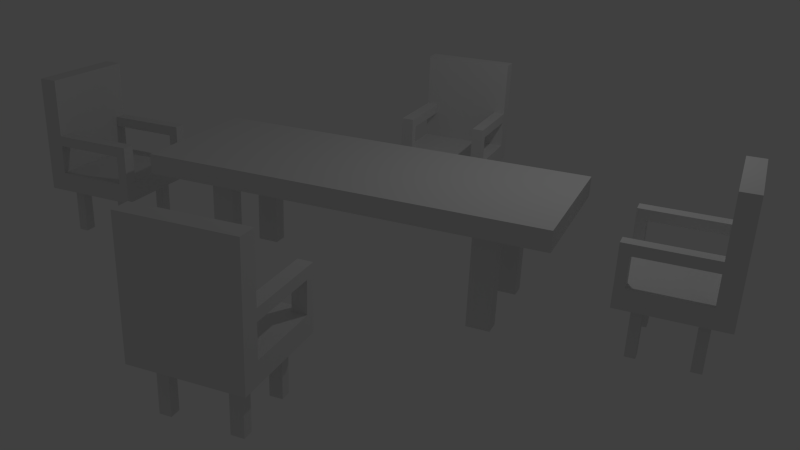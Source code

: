 # Source: third.blend  (saved by Blender 2.76.0; exported with 4.5.12 LTS)
import bpy
from mathutils import Matrix  # noqa: F401  (used for matrix-valued properties, if any)

bpy.ops.wm.read_factory_settings(use_empty=True)
scene = bpy.context.scene
scene.name = 'Scene'

# ---- collections
col_collection_1 = bpy.data.collections.new('Collection 1'); scene.collection.children.link(col_collection_1)

# ---- materials (node trees are filled in below, after node groups)
mat_material_003 = bpy.data.materials.new('Material.003')
mat_material_003.alpha_threshold = 0.0
mat_material_003.use_transparent_shadow = False
mat_material_003.roughness = 0.5
mat_material_002 = bpy.data.materials.new('Material.002')
mat_material_002.alpha_threshold = 0.0
mat_material_002.use_transparent_shadow = False
mat_material_002.roughness = 0.5
mat_wood = bpy.data.materials.new('Wood')
mat_wood.alpha_threshold = 0.0
mat_wood.use_transparent_shadow = False
mat_wood.roughness = 0.5
mat_material_001 = bpy.data.materials.new('Material.001')
mat_material_001.alpha_threshold = 0.0
mat_material_001.use_transparent_shadow = False
mat_material_001.roughness = 0.5
mat_material = bpy.data.materials.new('Material')
mat_material.alpha_threshold = 0.0
mat_material.use_transparent_shadow = False
mat_material.roughness = 0.5
mat_material.line_color = (0.0, 0.0, 0.0, 1.0)

# ---- material node trees

# ---- world
world_world = bpy.data.worlds.new('World'); scene.world = world_world
world_world.color = (0.05088, 0.05088, 0.05088)
world_world.use_sun_shadow = False
world_world.sun_shadow_jitter_overblur = 0.0
world_world.cycles.sampling_method = 'MANUAL'
world_world.cycles.sample_map_resolution = 256

# ---- cameras
cam_camera = bpy.data.cameras.new('Camera')
cam_camera.clip_end = 100.0
cam_camera.lens = 35.0
cam_camera.sensor_width = 32.0
cam_camera.sensor_height = 18.0
cam_camera.ortho_scale = 7.314
cam_camera.dof.focus_distance = 0.0
cam_camera.dof.aperture_fstop = 128.0

# ---- lights
light_lamp = bpy.data.lights.new('Lamp', 'POINT')
light_lamp.transmission_factor = 0.0
light_lamp.cutoff_distance = 30.0
light_lamp.energy = 100.0
light_lamp.shadow_buffer_clip_start = 1.001
light_lamp.shadow_soft_size = 0.1
light_lamp.shadow_maximum_resolution = 0.006
light_lamp.use_absolute_resolution = True
light_lamp.cycles.use_multiple_importance_sampling = False

# ---- meshes
me_cube_004 = bpy.data.meshes.new('Cube.004')
me_cube_004.from_pydata([(-1.0, -1.0, -1.0), (-1.0, -1.0, 1.0), (-1.0, 1.0, -1.0), (-1.0, 1.0, 1.0), (1.0, -1.0, -1.0), (1.0, -1.0, 1.0), (1.0, 1.0, -1.0), (1.0, 1.0, 1.0), (-0.7321, 1.0, 1.0), (-0.7321, 1.0, -1.0), (-0.7321, -1.0, 1.0), (-0.7321, -1.0, -1.0), (-0.4976, 1.0, 1.0), (-0.4976, -1.0, -1.0), (-0.4976, 1.0, -1.0), (-0.4976, -1.0, 1.0), (0.7504, 1.0, 1.0), (0.7504, -1.0, -1.0), (0.7504, 1.0, -1.0), (0.7504, -1.0, 1.0), (0.5365, 1.0, -1.0), (0.5365, -1.0, 1.0), (0.5365, 1.0, 1.0), (0.5365, -1.0, -1.0), (-1.0, 0.6429, 1.0), (-1.0, 0.6429, -1.0), (1.0, 0.6429, 1.0), (1.0, 0.6429, -1.0), (-0.7321, 0.6429, 1.0), (-0.7321, 0.6429, -1.0), (-0.4976, 0.6429, 1.0), (-0.4976, 0.6429, -1.0), (0.7504, 0.6429, 1.0), (0.7504, 0.6429, -1.0), (0.5365, 0.6429, -1.0), (0.5365, 0.6429, 1.0), (-1.0, -0.6786, -1.0), (1.0, -0.6786, 1.0), (-0.7321, -0.6786, 1.0), (-0.7321, -0.6786, -1.0), (-0.4976, -0.6786, 1.0), (-0.4976, -0.6786, -1.0), (0.7504, -0.6786, 1.0), (0.7504, -0.6786, -1.0), (0.5365, -0.6786, -1.0), (0.5365, -0.6786, 1.0), (-1.0, -0.6786, 1.0), (1.0, -0.6786, -1.0), (-1.0, -0.4821, 1.0), (1.0, -0.4821, -1.0), (-1.0, -0.4821, -1.0), (1.0, -0.4821, 1.0), (-0.7321, -0.4821, 1.0), (-0.7321, -0.4821, -1.0), (-0.4976, -0.4821, 1.0), (-0.4976, -0.4821, -1.0), (0.7504, -0.4821, 1.0), (0.7504, -0.4821, -1.0), (0.5365, -0.4821, -1.0), (0.5365, -0.4821, 1.0), (-1.0, 0.4433, 1.0), (1.0, 0.4433, -1.0), (-1.0, 0.4433, -1.0), (1.0, 0.4433, 1.0), (-0.7321, 0.4433, 1.0), (-0.7321, 0.4433, -1.0), (-0.4976, 0.4433, 1.0), (-0.4976, 0.4433, -1.0), (0.7504, 0.4433, 1.0), (0.7504, 0.4433, -1.0), (0.5365, 0.4433, -1.0), (0.5365, 0.4433, 1.0), (0.5365, 0.6429, -6.0), (0.7504, 0.6429, -6.0), (-0.7321, 0.6429, -6.0), (-0.4976, 0.6429, -6.0), (-0.7321, -0.4821, -6.0), (-0.7321, -0.6786, -6.0), (-0.4976, -0.4821, -6.0), (-0.4976, -0.6786, -6.0), (0.7504, -0.4821, -6.0), (0.7504, -0.6786, -6.0), (0.5365, -0.4821, -6.0), (0.5365, -0.6786, -6.0), (-0.7321, 0.4433, -6.0), (-0.4976, 0.4433, -6.0), (0.7504, 0.4433, -6.0), (0.5365, 0.4433, -6.0), (-1.0, 0.6429, 1.0), (-1.0, 1.0, 1.0), (0.7504, 1.0, 1.0), (1.0, 1.0, 1.0), (-0.7321, 1.0, 1.0), (-0.4976, 1.0, 1.0), (0.5365, 1.0, 1.0), (1.0, 0.6429, 1.0), (-0.7321, 0.6429, 1.0), (-0.4976, 0.6429, 1.0), (0.7504, 0.6429, 1.0), (0.5365, 0.6429, 1.0), (-1.0, 0.6429, 11.0), (-1.0, 1.0, 11.0), (0.7504, 1.0, 11.0), (1.0, 1.0, 11.0), (-0.7321, 1.0, 11.0), (-0.4976, 1.0, 11.0), (0.5365, 1.0, 11.0), (1.0, 0.6429, 11.0), (-0.7321, 0.6429, 11.0), (-0.4976, 0.6429, 11.0), (0.7504, 0.6429, 11.0), (0.5365, 0.6429, 11.0), (-0.7321, 0.6429, 5.071), (-0.4976, 0.6429, 5.071), (-1.0, 1.0, 5.071), (-1.0, 0.6429, 5.071), (0.5365, 1.0, 5.071), (0.7504, 1.0, 5.071), (0.7504, 0.6429, 5.071), (0.5365, 0.6429, 5.071), (1.0, 1.0, 5.071), (-0.4976, 1.0, 5.071), (1.0, 0.6429, 5.071), (-0.7321, 1.0, 5.071), (-0.7321, 0.6429, 4.0), (-1.0, 1.0, 4.0), (0.7504, 1.0, 4.0), (0.5365, 0.6429, 4.0), (1.0, 1.0, 4.0), (-0.7321, 1.0, 4.0), (-0.4976, 0.6429, 4.0), (-1.0, 0.6429, 4.0), (0.5365, 1.0, 4.0), (0.7504, 0.6429, 4.0), (-0.4976, 1.0, 4.0), (1.0, 0.6429, 4.0), (-1.0, -0.9971, 4.0), (-1.0, -0.9971, 5.071), (0.7504, -0.9971, 4.0), (0.7504, -0.9971, 5.071), (1.0, -0.9971, 4.0), (1.0, -0.9971, 5.071), (-0.7321, -0.9971, 5.071), (-0.7321, -0.9971, 4.0), (-0.7321, -0.7996, 4.0), (-1.0, -0.7996, 4.0), (-0.7321, -0.7996, 5.071), (-1.0, -0.7996, 5.071), (1.0, -0.8033, 4.0), (0.7504, -0.8033, 4.0), (1.0, -0.8033, 5.071), (0.7504, -0.8033, 5.071), (-0.7321, -0.9971, 4.0), (-1.0, -0.9971, 4.0), (1.0, -0.9971, 4.0), (0.7504, -0.9971, 4.0), (1.0, -0.8033, 4.0), (-0.7321, -0.7996, 4.0), (-1.0, -0.7996, 4.0), (0.7504, -0.8033, 4.0), (-0.7321, -0.9971, 1.0), (-1.0, -0.9971, 1.0), (1.0, -0.9971, 1.0), (0.7504, -0.9971, 1.0), (1.0, -0.8033, 1.0), (-0.7321, -0.7996, 1.0), (-1.0, -0.7996, 1.0), (0.7504, -0.8033, 1.0)], [], [(24, 3, 2, 25), (16, 7, 6, 18), (37, 5, 4, 47), (10, 1, 0, 11), (33, 18, 6, 27), (12, 8, 92, 93), (24, 28, 96, 88), (25, 2, 9, 29), (15, 10, 11, 13), (3, 8, 9, 2), (21, 15, 13, 23), (8, 3, 89, 92), (29, 9, 14, 31), (8, 12, 14, 9), (26, 7, 91, 95), (5, 19, 17, 4), (34, 20, 18, 33), (22, 16, 18, 20), (12, 22, 20, 14), (31, 14, 20, 34), (28, 30, 97, 96), (19, 21, 23, 17), (68, 32, 35, 71), (67, 31, 34, 70), (44, 58, 82, 83), (63, 26, 32, 68), (67, 65, 84, 85), (71, 35, 30, 66), (62, 25, 29, 65), (66, 30, 28, 64), (64, 28, 24, 60), (69, 33, 27, 61), (7, 26, 27, 6), (60, 24, 25, 62), (1, 46, 36, 0), (17, 43, 47, 4), (10, 38, 46, 1), (15, 40, 38, 10), (0, 36, 39, 11), (21, 45, 40, 15), (11, 39, 41, 13), (5, 37, 42, 19), (23, 44, 43, 17), (13, 41, 44, 23), (19, 42, 45, 21), (51, 37, 47, 49), (63, 51, 49, 61), (46, 48, 50, 36), (43, 57, 49, 47), (38, 52, 48, 46), (40, 54, 52, 38), (36, 50, 53, 39), (45, 59, 54, 40), (57, 43, 81, 80), (37, 51, 56, 42), (29, 31, 75, 74), (41, 55, 58, 44), (42, 56, 59, 45), (26, 63, 61, 27), (48, 60, 62, 50), (57, 69, 61, 49), (52, 64, 60, 48), (54, 66, 64, 52), (50, 62, 65, 53), (59, 71, 66, 54), (53, 65, 67, 55), (51, 63, 68, 56), (58, 70, 69, 57), (55, 67, 70, 58), (56, 68, 71, 59), (87, 72, 73, 86), (84, 74, 75, 85), (77, 76, 78, 79), (83, 82, 80, 81), (58, 57, 80, 82), (65, 29, 74, 84), (69, 70, 87, 86), (39, 53, 76, 77), (41, 39, 77, 79), (31, 67, 85, 75), (34, 33, 73, 72), (55, 41, 79, 78), (43, 44, 83, 81), (33, 69, 86, 73), (53, 55, 78, 76), (70, 34, 72, 87), (120, 117, 102, 103), (119, 118, 110, 111), (117, 116, 106, 102), (112, 113, 109, 108), (114, 115, 100, 101), (30, 35, 99, 97), (22, 12, 93, 94), (7, 16, 90, 91), (16, 22, 94, 90), (3, 24, 88, 89), (32, 26, 95, 98), (35, 32, 98, 99), (108, 104, 101, 100), (109, 105, 104, 108), (111, 106, 105, 109), (107, 103, 102, 110), (110, 102, 106, 111), (115, 112, 108, 100), (116, 121, 105, 106), (118, 122, 107, 110), (123, 114, 101, 104), (122, 120, 103, 107), (113, 119, 111, 109), (121, 123, 104, 105), (134, 129, 123, 121), (130, 127, 119, 113), (135, 128, 120, 122), (129, 125, 114, 123), (148, 150, 141, 140), (132, 134, 121, 116), (148, 140, 154, 156), (125, 131, 115, 114), (124, 130, 113, 112), (126, 132, 116, 117), (127, 133, 118, 119), (128, 126, 117, 120), (91, 90, 126, 128), (99, 98, 133, 127), (90, 94, 132, 126), (96, 97, 130, 124), (89, 88, 131, 125), (88, 96, 124, 131), (94, 93, 134, 132), (98, 95, 135, 133), (92, 89, 125, 129), (95, 91, 128, 135), (97, 99, 127, 130), (93, 92, 129, 134), (138, 140, 141, 139), (136, 143, 142, 137), (149, 148, 156, 159), (151, 149, 138, 139), (144, 146, 142, 143), (146, 147, 137, 142), (150, 151, 139, 141), (147, 145, 136, 137), (115, 131, 145, 147), (112, 115, 147, 146), (124, 112, 146, 144), (131, 124, 144, 145), (122, 118, 151, 150), (118, 133, 149, 151), (133, 135, 148, 149), (135, 122, 150, 148), (158, 157, 165, 166), (159, 156, 164, 167), (136, 145, 158, 153), (143, 136, 153, 152), (144, 143, 152, 157), (140, 138, 155, 154), (138, 149, 159, 155), (145, 144, 157, 158), (167, 164, 162, 163), (166, 165, 160, 161), (157, 152, 160, 165), (154, 155, 163, 162), (155, 159, 167, 163), (153, 158, 166, 161), (156, 154, 162, 164), (152, 153, 161, 160)])
me_cube_004.materials.append(mat_material_003)
me_cube_004.use_remesh_preserve_volume = False
me_cube_004.use_remesh_preserve_attributes = False
me_cube_004.use_mirror_vertex_groups = False
me_cube_004.update()
me_cube_003 = bpy.data.meshes.new('Cube.003')
me_cube_003.from_pydata([(-1.0, -1.0, -1.0), (-1.0, -1.0, 1.0), (-1.0, 1.0, -1.0), (-1.0, 1.0, 1.0), (1.0, -1.0, -1.0), (1.0, -1.0, 1.0), (1.0, 1.0, -1.0), (1.0, 1.0, 1.0), (-0.7321, 1.0, 1.0), (-0.7321, 1.0, -1.0), (-0.7321, -1.0, 1.0), (-0.7321, -1.0, -1.0), (-0.4976, 1.0, 1.0), (-0.4976, -1.0, -1.0), (-0.4976, 1.0, -1.0), (-0.4976, -1.0, 1.0), (0.7504, 1.0, 1.0), (0.7504, -1.0, -1.0), (0.7504, 1.0, -1.0), (0.7504, -1.0, 1.0), (0.5365, 1.0, -1.0), (0.5365, -1.0, 1.0), (0.5365, 1.0, 1.0), (0.5365, -1.0, -1.0), (-1.0, 0.6429, 1.0), (-1.0, 0.6429, -1.0), (1.0, 0.6429, 1.0), (1.0, 0.6429, -1.0), (-0.7321, 0.6429, 1.0), (-0.7321, 0.6429, -1.0), (-0.4976, 0.6429, 1.0), (-0.4976, 0.6429, -1.0), (0.7504, 0.6429, 1.0), (0.7504, 0.6429, -1.0), (0.5365, 0.6429, -1.0), (0.5365, 0.6429, 1.0), (-1.0, -0.6786, -1.0), (1.0, -0.6786, 1.0), (-0.7321, -0.6786, 1.0), (-0.7321, -0.6786, -1.0), (-0.4976, -0.6786, 1.0), (-0.4976, -0.6786, -1.0), (0.7504, -0.6786, 1.0), (0.7504, -0.6786, -1.0), (0.5365, -0.6786, -1.0), (0.5365, -0.6786, 1.0), (-1.0, -0.6786, 1.0), (1.0, -0.6786, -1.0), (-1.0, -0.4821, 1.0), (1.0, -0.4821, -1.0), (-1.0, -0.4821, -1.0), (1.0, -0.4821, 1.0), (-0.7321, -0.4821, 1.0), (-0.7321, -0.4821, -1.0), (-0.4976, -0.4821, 1.0), (-0.4976, -0.4821, -1.0), (0.7504, -0.4821, 1.0), (0.7504, -0.4821, -1.0), (0.5365, -0.4821, -1.0), (0.5365, -0.4821, 1.0), (-1.0, 0.4433, 1.0), (1.0, 0.4433, -1.0), (-1.0, 0.4433, -1.0), (1.0, 0.4433, 1.0), (-0.7321, 0.4433, 1.0), (-0.7321, 0.4433, -1.0), (-0.4976, 0.4433, 1.0), (-0.4976, 0.4433, -1.0), (0.7504, 0.4433, 1.0), (0.7504, 0.4433, -1.0), (0.5365, 0.4433, -1.0), (0.5365, 0.4433, 1.0), (0.5365, 0.6429, -6.0), (0.7504, 0.6429, -6.0), (-0.7321, 0.6429, -6.0), (-0.4976, 0.6429, -6.0), (-0.7321, -0.4821, -6.0), (-0.7321, -0.6786, -6.0), (-0.4976, -0.4821, -6.0), (-0.4976, -0.6786, -6.0), (0.7504, -0.4821, -6.0), (0.7504, -0.6786, -6.0), (0.5365, -0.4821, -6.0), (0.5365, -0.6786, -6.0), (-0.7321, 0.4433, -6.0), (-0.4976, 0.4433, -6.0), (0.7504, 0.4433, -6.0), (0.5365, 0.4433, -6.0), (-1.0, 0.6429, 1.0), (-1.0, 1.0, 1.0), (0.7504, 1.0, 1.0), (1.0, 1.0, 1.0), (-0.7321, 1.0, 1.0), (-0.4976, 1.0, 1.0), (0.5365, 1.0, 1.0), (1.0, 0.6429, 1.0), (-0.7321, 0.6429, 1.0), (-0.4976, 0.6429, 1.0), (0.7504, 0.6429, 1.0), (0.5365, 0.6429, 1.0), (-1.0, 0.6429, 11.0), (-1.0, 1.0, 11.0), (0.7504, 1.0, 11.0), (1.0, 1.0, 11.0), (-0.7321, 1.0, 11.0), (-0.4976, 1.0, 11.0), (0.5365, 1.0, 11.0), (1.0, 0.6429, 11.0), (-0.7321, 0.6429, 11.0), (-0.4976, 0.6429, 11.0), (0.7504, 0.6429, 11.0), (0.5365, 0.6429, 11.0), (-0.7321, 0.6429, 5.071), (-0.4976, 0.6429, 5.071), (-1.0, 1.0, 5.071), (-1.0, 0.6429, 5.071), (0.5365, 1.0, 5.071), (0.7504, 1.0, 5.071), (0.7504, 0.6429, 5.071), (0.5365, 0.6429, 5.071), (1.0, 1.0, 5.071), (-0.4976, 1.0, 5.071), (1.0, 0.6429, 5.071), (-0.7321, 1.0, 5.071), (-0.7321, 0.6429, 4.0), (-1.0, 1.0, 4.0), (0.7504, 1.0, 4.0), (0.5365, 0.6429, 4.0), (1.0, 1.0, 4.0), (-0.7321, 1.0, 4.0), (-0.4976, 0.6429, 4.0), (-1.0, 0.6429, 4.0), (0.5365, 1.0, 4.0), (0.7504, 0.6429, 4.0), (-0.4976, 1.0, 4.0), (1.0, 0.6429, 4.0), (-1.0, -0.9971, 4.0), (-1.0, -0.9971, 5.071), (0.7504, -0.9971, 4.0), (0.7504, -0.9971, 5.071), (1.0, -0.9971, 4.0), (1.0, -0.9971, 5.071), (-0.7321, -0.9971, 5.071), (-0.7321, -0.9971, 4.0), (-0.7321, -0.7996, 4.0), (-1.0, -0.7996, 4.0), (-0.7321, -0.7996, 5.071), (-1.0, -0.7996, 5.071), (1.0, -0.8033, 4.0), (0.7504, -0.8033, 4.0), (1.0, -0.8033, 5.071), (0.7504, -0.8033, 5.071), (-0.7321, -0.9971, 4.0), (-1.0, -0.9971, 4.0), (1.0, -0.9971, 4.0), (0.7504, -0.9971, 4.0), (1.0, -0.8033, 4.0), (-0.7321, -0.7996, 4.0), (-1.0, -0.7996, 4.0), (0.7504, -0.8033, 4.0), (-0.7321, -0.9971, 1.0), (-1.0, -0.9971, 1.0), (1.0, -0.9971, 1.0), (0.7504, -0.9971, 1.0), (1.0, -0.8033, 1.0), (-0.7321, -0.7996, 1.0), (-1.0, -0.7996, 1.0), (0.7504, -0.8033, 1.0)], [], [(24, 3, 2, 25), (16, 7, 6, 18), (37, 5, 4, 47), (10, 1, 0, 11), (33, 18, 6, 27), (12, 8, 92, 93), (24, 28, 96, 88), (25, 2, 9, 29), (15, 10, 11, 13), (3, 8, 9, 2), (21, 15, 13, 23), (8, 3, 89, 92), (29, 9, 14, 31), (8, 12, 14, 9), (26, 7, 91, 95), (5, 19, 17, 4), (34, 20, 18, 33), (22, 16, 18, 20), (12, 22, 20, 14), (31, 14, 20, 34), (28, 30, 97, 96), (19, 21, 23, 17), (68, 32, 35, 71), (67, 31, 34, 70), (44, 58, 82, 83), (63, 26, 32, 68), (67, 65, 84, 85), (71, 35, 30, 66), (62, 25, 29, 65), (66, 30, 28, 64), (64, 28, 24, 60), (69, 33, 27, 61), (7, 26, 27, 6), (60, 24, 25, 62), (1, 46, 36, 0), (17, 43, 47, 4), (10, 38, 46, 1), (15, 40, 38, 10), (0, 36, 39, 11), (21, 45, 40, 15), (11, 39, 41, 13), (5, 37, 42, 19), (23, 44, 43, 17), (13, 41, 44, 23), (19, 42, 45, 21), (51, 37, 47, 49), (63, 51, 49, 61), (46, 48, 50, 36), (43, 57, 49, 47), (38, 52, 48, 46), (40, 54, 52, 38), (36, 50, 53, 39), (45, 59, 54, 40), (57, 43, 81, 80), (37, 51, 56, 42), (29, 31, 75, 74), (41, 55, 58, 44), (42, 56, 59, 45), (26, 63, 61, 27), (48, 60, 62, 50), (57, 69, 61, 49), (52, 64, 60, 48), (54, 66, 64, 52), (50, 62, 65, 53), (59, 71, 66, 54), (53, 65, 67, 55), (51, 63, 68, 56), (58, 70, 69, 57), (55, 67, 70, 58), (56, 68, 71, 59), (87, 72, 73, 86), (84, 74, 75, 85), (77, 76, 78, 79), (83, 82, 80, 81), (58, 57, 80, 82), (65, 29, 74, 84), (69, 70, 87, 86), (39, 53, 76, 77), (41, 39, 77, 79), (31, 67, 85, 75), (34, 33, 73, 72), (55, 41, 79, 78), (43, 44, 83, 81), (33, 69, 86, 73), (53, 55, 78, 76), (70, 34, 72, 87), (120, 117, 102, 103), (119, 118, 110, 111), (117, 116, 106, 102), (112, 113, 109, 108), (114, 115, 100, 101), (30, 35, 99, 97), (22, 12, 93, 94), (7, 16, 90, 91), (16, 22, 94, 90), (3, 24, 88, 89), (32, 26, 95, 98), (35, 32, 98, 99), (108, 104, 101, 100), (109, 105, 104, 108), (111, 106, 105, 109), (107, 103, 102, 110), (110, 102, 106, 111), (115, 112, 108, 100), (116, 121, 105, 106), (118, 122, 107, 110), (123, 114, 101, 104), (122, 120, 103, 107), (113, 119, 111, 109), (121, 123, 104, 105), (134, 129, 123, 121), (130, 127, 119, 113), (135, 128, 120, 122), (129, 125, 114, 123), (148, 150, 141, 140), (132, 134, 121, 116), (148, 140, 154, 156), (125, 131, 115, 114), (124, 130, 113, 112), (126, 132, 116, 117), (127, 133, 118, 119), (128, 126, 117, 120), (91, 90, 126, 128), (99, 98, 133, 127), (90, 94, 132, 126), (96, 97, 130, 124), (89, 88, 131, 125), (88, 96, 124, 131), (94, 93, 134, 132), (98, 95, 135, 133), (92, 89, 125, 129), (95, 91, 128, 135), (97, 99, 127, 130), (93, 92, 129, 134), (138, 140, 141, 139), (136, 143, 142, 137), (149, 148, 156, 159), (151, 149, 138, 139), (144, 146, 142, 143), (146, 147, 137, 142), (150, 151, 139, 141), (147, 145, 136, 137), (115, 131, 145, 147), (112, 115, 147, 146), (124, 112, 146, 144), (131, 124, 144, 145), (122, 118, 151, 150), (118, 133, 149, 151), (133, 135, 148, 149), (135, 122, 150, 148), (158, 157, 165, 166), (159, 156, 164, 167), (136, 145, 158, 153), (143, 136, 153, 152), (144, 143, 152, 157), (140, 138, 155, 154), (138, 149, 159, 155), (145, 144, 157, 158), (167, 164, 162, 163), (166, 165, 160, 161), (157, 152, 160, 165), (154, 155, 163, 162), (155, 159, 167, 163), (153, 158, 166, 161), (156, 154, 162, 164), (152, 153, 161, 160)])
me_cube_003.materials.append(mat_material_002)
me_cube_003.use_remesh_preserve_volume = False
me_cube_003.use_remesh_preserve_attributes = False
me_cube_003.use_mirror_vertex_groups = False
me_cube_003.update()
me_cube_002 = bpy.data.meshes.new('Cube.002')
me_cube_002.from_pydata([(-1.0, -1.0, -1.0), (-1.0, -1.0, 1.0), (-1.0, 1.0, -1.0), (-1.0, 1.0, 1.0), (1.0, -1.0, -1.0), (1.0, -1.0, 1.0), (1.0, 1.0, -1.0), (1.0, 1.0, 1.0), (-0.7321, 1.0, 1.0), (-0.7321, 1.0, -1.0), (-0.7321, -1.0, 1.0), (-0.7321, -1.0, -1.0), (-0.4976, 1.0, 1.0), (-0.4976, -1.0, -1.0), (-0.4976, 1.0, -1.0), (-0.4976, -1.0, 1.0), (0.7504, 1.0, 1.0), (0.7504, -1.0, -1.0), (0.7504, 1.0, -1.0), (0.7504, -1.0, 1.0), (0.5365, 1.0, -1.0), (0.5365, -1.0, 1.0), (0.5365, 1.0, 1.0), (0.5365, -1.0, -1.0), (-1.0, 0.6429, 1.0), (-1.0, 0.6429, -1.0), (1.0, 0.6429, 1.0), (1.0, 0.6429, -1.0), (-0.7321, 0.6429, 1.0), (-0.7321, 0.6429, -1.0), (-0.4976, 0.6429, 1.0), (-0.4976, 0.6429, -1.0), (0.7504, 0.6429, 1.0), (0.7504, 0.6429, -1.0), (0.5365, 0.6429, -1.0), (0.5365, 0.6429, 1.0), (-1.0, -0.6786, -1.0), (1.0, -0.6786, 1.0), (-0.7321, -0.6786, 1.0), (-0.7321, -0.6786, -1.0), (-0.4976, -0.6786, 1.0), (-0.4976, -0.6786, -1.0), (0.7504, -0.6786, 1.0), (0.7504, -0.6786, -1.0), (0.5365, -0.6786, -1.0), (0.5365, -0.6786, 1.0), (-1.0, -0.6786, 1.0), (1.0, -0.6786, -1.0), (-1.0, -0.4821, 1.0), (1.0, -0.4821, -1.0), (-1.0, -0.4821, -1.0), (1.0, -0.4821, 1.0), (-0.7321, -0.4821, 1.0), (-0.7321, -0.4821, -1.0), (-0.4976, -0.4821, 1.0), (-0.4976, -0.4821, -1.0), (0.7504, -0.4821, 1.0), (0.7504, -0.4821, -1.0), (0.5365, -0.4821, -1.0), (0.5365, -0.4821, 1.0), (-1.0, 0.4433, 1.0), (1.0, 0.4433, -1.0), (-1.0, 0.4433, -1.0), (1.0, 0.4433, 1.0), (-0.7321, 0.4433, 1.0), (-0.7321, 0.4433, -1.0), (-0.4976, 0.4433, 1.0), (-0.4976, 0.4433, -1.0), (0.7504, 0.4433, 1.0), (0.7504, 0.4433, -1.0), (0.5365, 0.4433, -1.0), (0.5365, 0.4433, 1.0), (0.5365, 0.6429, -6.0), (0.7504, 0.6429, -6.0), (-0.7321, 0.6429, -6.0), (-0.4976, 0.6429, -6.0), (-0.7321, -0.4821, -6.0), (-0.7321, -0.6786, -6.0), (-0.4976, -0.4821, -6.0), (-0.4976, -0.6786, -6.0), (0.7504, -0.4821, -6.0), (0.7504, -0.6786, -6.0), (0.5365, -0.4821, -6.0), (0.5365, -0.6786, -6.0), (-0.7321, 0.4433, -6.0), (-0.4976, 0.4433, -6.0), (0.7504, 0.4433, -6.0), (0.5365, 0.4433, -6.0), (-1.0, 0.6429, 1.0), (-1.0, 1.0, 1.0), (0.7504, 1.0, 1.0), (1.0, 1.0, 1.0), (-0.7321, 1.0, 1.0), (-0.4976, 1.0, 1.0), (0.5365, 1.0, 1.0), (1.0, 0.6429, 1.0), (-0.7321, 0.6429, 1.0), (-0.4976, 0.6429, 1.0), (0.7504, 0.6429, 1.0), (0.5365, 0.6429, 1.0), (-1.0, 0.6429, 11.0), (-1.0, 1.0, 11.0), (0.7504, 1.0, 11.0), (1.0, 1.0, 11.0), (-0.7321, 1.0, 11.0), (-0.4976, 1.0, 11.0), (0.5365, 1.0, 11.0), (1.0, 0.6429, 11.0), (-0.7321, 0.6429, 11.0), (-0.4976, 0.6429, 11.0), (0.7504, 0.6429, 11.0), (0.5365, 0.6429, 11.0), (-0.7321, 0.6429, 5.071), (-0.4976, 0.6429, 5.071), (-1.0, 1.0, 5.071), (-1.0, 0.6429, 5.071), (0.5365, 1.0, 5.071), (0.7504, 1.0, 5.071), (0.7504, 0.6429, 5.071), (0.5365, 0.6429, 5.071), (1.0, 1.0, 5.071), (-0.4976, 1.0, 5.071), (1.0, 0.6429, 5.071), (-0.7321, 1.0, 5.071), (-0.7321, 0.6429, 4.0), (-1.0, 1.0, 4.0), (0.7504, 1.0, 4.0), (0.5365, 0.6429, 4.0), (1.0, 1.0, 4.0), (-0.7321, 1.0, 4.0), (-0.4976, 0.6429, 4.0), (-1.0, 0.6429, 4.0), (0.5365, 1.0, 4.0), (0.7504, 0.6429, 4.0), (-0.4976, 1.0, 4.0), (1.0, 0.6429, 4.0), (-1.0, -0.9971, 4.0), (-1.0, -0.9971, 5.071), (0.7504, -0.9971, 4.0), (0.7504, -0.9971, 5.071), (1.0, -0.9971, 4.0), (1.0, -0.9971, 5.071), (-0.7321, -0.9971, 5.071), (-0.7321, -0.9971, 4.0), (-0.7321, -0.7996, 4.0), (-1.0, -0.7996, 4.0), (-0.7321, -0.7996, 5.071), (-1.0, -0.7996, 5.071), (1.0, -0.8033, 4.0), (0.7504, -0.8033, 4.0), (1.0, -0.8033, 5.071), (0.7504, -0.8033, 5.071), (-0.7321, -0.9971, 4.0), (-1.0, -0.9971, 4.0), (1.0, -0.9971, 4.0), (0.7504, -0.9971, 4.0), (1.0, -0.8033, 4.0), (-0.7321, -0.7996, 4.0), (-1.0, -0.7996, 4.0), (0.7504, -0.8033, 4.0), (-0.7321, -0.9971, 1.0), (-1.0, -0.9971, 1.0), (1.0, -0.9971, 1.0), (0.7504, -0.9971, 1.0), (1.0, -0.8033, 1.0), (-0.7321, -0.7996, 1.0), (-1.0, -0.7996, 1.0), (0.7504, -0.8033, 1.0)], [], [(24, 3, 2, 25), (16, 7, 6, 18), (37, 5, 4, 47), (10, 1, 0, 11), (33, 18, 6, 27), (12, 8, 92, 93), (24, 28, 96, 88), (25, 2, 9, 29), (15, 10, 11, 13), (3, 8, 9, 2), (21, 15, 13, 23), (8, 3, 89, 92), (29, 9, 14, 31), (8, 12, 14, 9), (26, 7, 91, 95), (5, 19, 17, 4), (34, 20, 18, 33), (22, 16, 18, 20), (12, 22, 20, 14), (31, 14, 20, 34), (28, 30, 97, 96), (19, 21, 23, 17), (68, 32, 35, 71), (67, 31, 34, 70), (44, 58, 82, 83), (63, 26, 32, 68), (67, 65, 84, 85), (71, 35, 30, 66), (62, 25, 29, 65), (66, 30, 28, 64), (64, 28, 24, 60), (69, 33, 27, 61), (7, 26, 27, 6), (60, 24, 25, 62), (1, 46, 36, 0), (17, 43, 47, 4), (10, 38, 46, 1), (15, 40, 38, 10), (0, 36, 39, 11), (21, 45, 40, 15), (11, 39, 41, 13), (5, 37, 42, 19), (23, 44, 43, 17), (13, 41, 44, 23), (19, 42, 45, 21), (51, 37, 47, 49), (63, 51, 49, 61), (46, 48, 50, 36), (43, 57, 49, 47), (38, 52, 48, 46), (40, 54, 52, 38), (36, 50, 53, 39), (45, 59, 54, 40), (57, 43, 81, 80), (37, 51, 56, 42), (29, 31, 75, 74), (41, 55, 58, 44), (42, 56, 59, 45), (26, 63, 61, 27), (48, 60, 62, 50), (57, 69, 61, 49), (52, 64, 60, 48), (54, 66, 64, 52), (50, 62, 65, 53), (59, 71, 66, 54), (53, 65, 67, 55), (51, 63, 68, 56), (58, 70, 69, 57), (55, 67, 70, 58), (56, 68, 71, 59), (87, 72, 73, 86), (84, 74, 75, 85), (77, 76, 78, 79), (83, 82, 80, 81), (58, 57, 80, 82), (65, 29, 74, 84), (69, 70, 87, 86), (39, 53, 76, 77), (41, 39, 77, 79), (31, 67, 85, 75), (34, 33, 73, 72), (55, 41, 79, 78), (43, 44, 83, 81), (33, 69, 86, 73), (53, 55, 78, 76), (70, 34, 72, 87), (120, 117, 102, 103), (119, 118, 110, 111), (117, 116, 106, 102), (112, 113, 109, 108), (114, 115, 100, 101), (30, 35, 99, 97), (22, 12, 93, 94), (7, 16, 90, 91), (16, 22, 94, 90), (3, 24, 88, 89), (32, 26, 95, 98), (35, 32, 98, 99), (108, 104, 101, 100), (109, 105, 104, 108), (111, 106, 105, 109), (107, 103, 102, 110), (110, 102, 106, 111), (115, 112, 108, 100), (116, 121, 105, 106), (118, 122, 107, 110), (123, 114, 101, 104), (122, 120, 103, 107), (113, 119, 111, 109), (121, 123, 104, 105), (134, 129, 123, 121), (130, 127, 119, 113), (135, 128, 120, 122), (129, 125, 114, 123), (148, 150, 141, 140), (132, 134, 121, 116), (148, 140, 154, 156), (125, 131, 115, 114), (124, 130, 113, 112), (126, 132, 116, 117), (127, 133, 118, 119), (128, 126, 117, 120), (91, 90, 126, 128), (99, 98, 133, 127), (90, 94, 132, 126), (96, 97, 130, 124), (89, 88, 131, 125), (88, 96, 124, 131), (94, 93, 134, 132), (98, 95, 135, 133), (92, 89, 125, 129), (95, 91, 128, 135), (97, 99, 127, 130), (93, 92, 129, 134), (138, 140, 141, 139), (136, 143, 142, 137), (149, 148, 156, 159), (151, 149, 138, 139), (144, 146, 142, 143), (146, 147, 137, 142), (150, 151, 139, 141), (147, 145, 136, 137), (115, 131, 145, 147), (112, 115, 147, 146), (124, 112, 146, 144), (131, 124, 144, 145), (122, 118, 151, 150), (118, 133, 149, 151), (133, 135, 148, 149), (135, 122, 150, 148), (158, 157, 165, 166), (159, 156, 164, 167), (136, 145, 158, 153), (143, 136, 153, 152), (144, 143, 152, 157), (140, 138, 155, 154), (138, 149, 159, 155), (145, 144, 157, 158), (167, 164, 162, 163), (166, 165, 160, 161), (157, 152, 160, 165), (154, 155, 163, 162), (155, 159, 167, 163), (153, 158, 166, 161), (156, 154, 162, 164), (152, 153, 161, 160)])
me_cube_002.materials.append(mat_wood)
me_cube_002.use_remesh_preserve_volume = False
me_cube_002.use_remesh_preserve_attributes = False
me_cube_002.use_mirror_vertex_groups = False
me_cube_002.update()
me_cube_001 = bpy.data.meshes.new('Cube.001')
me_cube_001.from_pydata([(-1.0, -1.0, -1.0), (-1.0, -1.0, 1.0), (-1.0, 1.0, -1.0), (-1.0, 1.0, 1.0), (1.0, -1.0, -1.0), (1.0, -1.0, 1.0), (1.0, 1.0, -1.0), (1.0, 1.0, 1.0), (-0.7321, 1.0, 1.0), (-0.7321, 1.0, -1.0), (-0.7321, -1.0, 1.0), (-0.7321, -1.0, -1.0), (-0.4976, 1.0, 1.0), (-0.4976, -1.0, -1.0), (-0.4976, 1.0, -1.0), (-0.4976, -1.0, 1.0), (0.7504, 1.0, 1.0), (0.7504, -1.0, -1.0), (0.7504, 1.0, -1.0), (0.7504, -1.0, 1.0), (0.5365, 1.0, -1.0), (0.5365, -1.0, 1.0), (0.5365, 1.0, 1.0), (0.5365, -1.0, -1.0), (-1.0, 0.6429, 1.0), (-1.0, 0.6429, -1.0), (1.0, 0.6429, 1.0), (1.0, 0.6429, -1.0), (-0.7321, 0.6429, 1.0), (-0.7321, 0.6429, -1.0), (-0.4976, 0.6429, 1.0), (-0.4976, 0.6429, -1.0), (0.7504, 0.6429, 1.0), (0.7504, 0.6429, -1.0), (0.5365, 0.6429, -1.0), (0.5365, 0.6429, 1.0), (-1.0, -0.6786, -1.0), (1.0, -0.6786, 1.0), (-0.7321, -0.6786, 1.0), (-0.7321, -0.6786, -1.0), (-0.4976, -0.6786, 1.0), (-0.4976, -0.6786, -1.0), (0.7504, -0.6786, 1.0), (0.7504, -0.6786, -1.0), (0.5365, -0.6786, -1.0), (0.5365, -0.6786, 1.0), (-1.0, -0.6786, 1.0), (1.0, -0.6786, -1.0), (-1.0, -0.4821, 1.0), (1.0, -0.4821, -1.0), (-1.0, -0.4821, -1.0), (1.0, -0.4821, 1.0), (-0.7321, -0.4821, 1.0), (-0.7321, -0.4821, -1.0), (-0.4976, -0.4821, 1.0), (-0.4976, -0.4821, -1.0), (0.7504, -0.4821, 1.0), (0.7504, -0.4821, -1.0), (0.5365, -0.4821, -1.0), (0.5365, -0.4821, 1.0), (-1.0, 0.4433, 1.0), (1.0, 0.4433, -1.0), (-1.0, 0.4433, -1.0), (1.0, 0.4433, 1.0), (-0.7321, 0.4433, 1.0), (-0.7321, 0.4433, -1.0), (-0.4976, 0.4433, 1.0), (-0.4976, 0.4433, -1.0), (0.7504, 0.4433, 1.0), (0.7504, 0.4433, -1.0), (0.5365, 0.4433, -1.0), (0.5365, 0.4433, 1.0), (0.5365, 0.6429, -6.0), (0.7504, 0.6429, -6.0), (-0.7321, 0.6429, -6.0), (-0.4976, 0.6429, -6.0), (-0.7321, -0.4821, -6.0), (-0.7321, -0.6786, -6.0), (-0.4976, -0.4821, -6.0), (-0.4976, -0.6786, -6.0), (0.7504, -0.4821, -6.0), (0.7504, -0.6786, -6.0), (0.5365, -0.4821, -6.0), (0.5365, -0.6786, -6.0), (-0.7321, 0.4433, -6.0), (-0.4976, 0.4433, -6.0), (0.7504, 0.4433, -6.0), (0.5365, 0.4433, -6.0), (-1.0, 0.6429, 1.0), (-1.0, 1.0, 1.0), (0.7504, 1.0, 1.0), (1.0, 1.0, 1.0), (-0.7321, 1.0, 1.0), (-0.4976, 1.0, 1.0), (0.5365, 1.0, 1.0), (1.0, 0.6429, 1.0), (-0.7321, 0.6429, 1.0), (-0.4976, 0.6429, 1.0), (0.7504, 0.6429, 1.0), (0.5365, 0.6429, 1.0), (-1.0, 0.6429, 11.0), (-1.0, 1.0, 11.0), (0.7504, 1.0, 11.0), (1.0, 1.0, 11.0), (-0.7321, 1.0, 11.0), (-0.4976, 1.0, 11.0), (0.5365, 1.0, 11.0), (1.0, 0.6429, 11.0), (-0.7321, 0.6429, 11.0), (-0.4976, 0.6429, 11.0), (0.7504, 0.6429, 11.0), (0.5365, 0.6429, 11.0), (-0.7321, 0.6429, 5.071), (-0.4976, 0.6429, 5.071), (-1.0, 1.0, 5.071), (-1.0, 0.6429, 5.071), (0.5365, 1.0, 5.071), (0.7504, 1.0, 5.071), (0.7504, 0.6429, 5.071), (0.5365, 0.6429, 5.071), (1.0, 1.0, 5.071), (-0.4976, 1.0, 5.071), (1.0, 0.6429, 5.071), (-0.7321, 1.0, 5.071), (-0.7321, 0.6429, 4.0), (-1.0, 1.0, 4.0), (0.7504, 1.0, 4.0), (0.5365, 0.6429, 4.0), (1.0, 1.0, 4.0), (-0.7321, 1.0, 4.0), (-0.4976, 0.6429, 4.0), (-1.0, 0.6429, 4.0), (0.5365, 1.0, 4.0), (0.7504, 0.6429, 4.0), (-0.4976, 1.0, 4.0), (1.0, 0.6429, 4.0), (-1.0, -0.9971, 4.0), (-1.0, -0.9971, 5.071), (0.7504, -0.9971, 4.0), (0.7504, -0.9971, 5.071), (1.0, -0.9971, 4.0), (1.0, -0.9971, 5.071), (-0.7321, -0.9971, 5.071), (-0.7321, -0.9971, 4.0), (-0.7321, -0.7996, 4.0), (-1.0, -0.7996, 4.0), (-0.7321, -0.7996, 5.071), (-1.0, -0.7996, 5.071), (1.0, -0.8033, 4.0), (0.7504, -0.8033, 4.0), (1.0, -0.8033, 5.071), (0.7504, -0.8033, 5.071), (-0.7321, -0.9971, 4.0), (-1.0, -0.9971, 4.0), (1.0, -0.9971, 4.0), (0.7504, -0.9971, 4.0), (1.0, -0.8033, 4.0), (-0.7321, -0.7996, 4.0), (-1.0, -0.7996, 4.0), (0.7504, -0.8033, 4.0), (-0.7321, -0.9971, 1.0), (-1.0, -0.9971, 1.0), (1.0, -0.9971, 1.0), (0.7504, -0.9971, 1.0), (1.0, -0.8033, 1.0), (-0.7321, -0.7996, 1.0), (-1.0, -0.7996, 1.0), (0.7504, -0.8033, 1.0)], [], [(24, 3, 2, 25), (16, 7, 6, 18), (37, 5, 4, 47), (10, 1, 0, 11), (33, 18, 6, 27), (12, 8, 92, 93), (24, 28, 96, 88), (25, 2, 9, 29), (15, 10, 11, 13), (3, 8, 9, 2), (21, 15, 13, 23), (8, 3, 89, 92), (29, 9, 14, 31), (8, 12, 14, 9), (26, 7, 91, 95), (5, 19, 17, 4), (34, 20, 18, 33), (22, 16, 18, 20), (12, 22, 20, 14), (31, 14, 20, 34), (28, 30, 97, 96), (19, 21, 23, 17), (68, 32, 35, 71), (67, 31, 34, 70), (44, 58, 82, 83), (63, 26, 32, 68), (67, 65, 84, 85), (71, 35, 30, 66), (62, 25, 29, 65), (66, 30, 28, 64), (64, 28, 24, 60), (69, 33, 27, 61), (7, 26, 27, 6), (60, 24, 25, 62), (1, 46, 36, 0), (17, 43, 47, 4), (10, 38, 46, 1), (15, 40, 38, 10), (0, 36, 39, 11), (21, 45, 40, 15), (11, 39, 41, 13), (5, 37, 42, 19), (23, 44, 43, 17), (13, 41, 44, 23), (19, 42, 45, 21), (51, 37, 47, 49), (63, 51, 49, 61), (46, 48, 50, 36), (43, 57, 49, 47), (38, 52, 48, 46), (40, 54, 52, 38), (36, 50, 53, 39), (45, 59, 54, 40), (57, 43, 81, 80), (37, 51, 56, 42), (29, 31, 75, 74), (41, 55, 58, 44), (42, 56, 59, 45), (26, 63, 61, 27), (48, 60, 62, 50), (57, 69, 61, 49), (52, 64, 60, 48), (54, 66, 64, 52), (50, 62, 65, 53), (59, 71, 66, 54), (53, 65, 67, 55), (51, 63, 68, 56), (58, 70, 69, 57), (55, 67, 70, 58), (56, 68, 71, 59), (87, 72, 73, 86), (84, 74, 75, 85), (77, 76, 78, 79), (83, 82, 80, 81), (58, 57, 80, 82), (65, 29, 74, 84), (69, 70, 87, 86), (39, 53, 76, 77), (41, 39, 77, 79), (31, 67, 85, 75), (34, 33, 73, 72), (55, 41, 79, 78), (43, 44, 83, 81), (33, 69, 86, 73), (53, 55, 78, 76), (70, 34, 72, 87), (120, 117, 102, 103), (119, 118, 110, 111), (117, 116, 106, 102), (112, 113, 109, 108), (114, 115, 100, 101), (30, 35, 99, 97), (22, 12, 93, 94), (7, 16, 90, 91), (16, 22, 94, 90), (3, 24, 88, 89), (32, 26, 95, 98), (35, 32, 98, 99), (108, 104, 101, 100), (109, 105, 104, 108), (111, 106, 105, 109), (107, 103, 102, 110), (110, 102, 106, 111), (115, 112, 108, 100), (116, 121, 105, 106), (118, 122, 107, 110), (123, 114, 101, 104), (122, 120, 103, 107), (113, 119, 111, 109), (121, 123, 104, 105), (134, 129, 123, 121), (130, 127, 119, 113), (135, 128, 120, 122), (129, 125, 114, 123), (148, 150, 141, 140), (132, 134, 121, 116), (148, 140, 154, 156), (125, 131, 115, 114), (124, 130, 113, 112), (126, 132, 116, 117), (127, 133, 118, 119), (128, 126, 117, 120), (91, 90, 126, 128), (99, 98, 133, 127), (90, 94, 132, 126), (96, 97, 130, 124), (89, 88, 131, 125), (88, 96, 124, 131), (94, 93, 134, 132), (98, 95, 135, 133), (92, 89, 125, 129), (95, 91, 128, 135), (97, 99, 127, 130), (93, 92, 129, 134), (138, 140, 141, 139), (136, 143, 142, 137), (149, 148, 156, 159), (151, 149, 138, 139), (144, 146, 142, 143), (146, 147, 137, 142), (150, 151, 139, 141), (147, 145, 136, 137), (115, 131, 145, 147), (112, 115, 147, 146), (124, 112, 146, 144), (131, 124, 144, 145), (122, 118, 151, 150), (118, 133, 149, 151), (133, 135, 148, 149), (135, 122, 150, 148), (158, 157, 165, 166), (159, 156, 164, 167), (136, 145, 158, 153), (143, 136, 153, 152), (144, 143, 152, 157), (140, 138, 155, 154), (138, 149, 159, 155), (145, 144, 157, 158), (167, 164, 162, 163), (166, 165, 160, 161), (157, 152, 160, 165), (154, 155, 163, 162), (155, 159, 167, 163), (153, 158, 166, 161), (156, 154, 162, 164), (152, 153, 161, 160)])
me_cube_001.materials.append(mat_material_001)
me_cube_001.use_remesh_preserve_volume = False
me_cube_001.use_remesh_preserve_attributes = False
me_cube_001.use_mirror_vertex_groups = False
me_cube_001.update()
me_cube = bpy.data.meshes.new('Cube')
me_cube.from_pydata([(1.0, 1.0, -1.0), (1.0, -1.0, -1.0), (-1.0, -1.0, -1.0), (-1.0, 1.0, -1.0), (1.0, 1.0, 1.0), (1.0, -1.0, 1.0), (-1.0, -1.0, 1.0), (-1.0, 1.0, 1.0), (1.0, 0.6388, -1.0), (-1.0, 0.6388, -1.0), (1.0, 0.6388, 1.0), (-1.0, 0.6388, 1.0), (1.0, -0.6675, -1.0), (1.0, -0.6675, 1.0), (-1.0, -0.6675, -1.0), (-1.0, -0.6675, 1.0), (-1.0, -0.4628, -1.0), (-1.0, -0.4628, 1.0), (1.0, -0.4628, -1.0), (1.0, -0.4628, 1.0), (-1.0, 0.4386, -1.0), (-1.0, 0.4386, 1.0), (1.0, 0.4386, -1.0), (1.0, 0.4386, 1.0), (0.7375, 1.0, -1.0), (0.7375, -1.0, -1.0), (0.7375, 1.0, 1.0), (0.7375, -1.0, 1.0), (0.7375, 0.6388, 1.0), (0.7375, 0.6388, -1.0), (0.7375, -0.6675, 1.0), (0.7375, -0.6675, -1.0), (0.7375, -0.4628, -1.0), (0.7375, -0.4628, 1.0), (0.7375, 0.4386, 1.0), (0.7375, 0.4386, -1.0), (0.6212, 1.0, -1.0), (0.6212, -1.0, -1.0), (0.6212, 1.0, 1.0), (0.6212, -1.0, 1.0), (0.6212, 0.6388, -1.0), (0.6212, -0.6675, -1.0), (0.6212, -0.4628, -1.0), (0.6212, 0.4386, -1.0), (0.6212, 0.6388, 1.0), (0.6212, -0.6675, 1.0), (0.6212, -0.4628, 1.0), (0.6212, 0.4386, 1.0), (-0.7308, 1.0, -1.0), (-0.7308, -1.0, -1.0), (-0.7308, 1.0, 1.0), (-0.7308, -1.0, 1.0), (-0.7308, 0.6388, -1.0), (-0.7308, -0.6675, -1.0), (-0.7308, -0.4628, -1.0), (-0.7308, 0.4386, -1.0), (-0.7308, 0.6388, 1.0), (-0.7308, -0.6675, 1.0), (-0.7308, -0.4628, 1.0), (-0.7308, 0.4386, 1.0), (-0.6207, 0.6388, 1.0), (-0.6207, -0.6675, 1.0), (-0.6207, -0.4628, 1.0), (-0.6207, 0.4386, 1.0), (-0.6207, 1.0, -1.0), (-0.6207, -1.0, -1.0), (-0.6207, 1.0, 1.0), (-0.6207, -1.0, 1.0), (-0.6207, 0.6388, -1.0), (-0.6207, -0.6675, -1.0), (-0.6207, -0.4628, -1.0), (-0.6207, 0.4386, -1.0), (0.7375, 0.4386, -11.0), (0.7375, 0.6388, -11.0), (0.7375, -0.6675, -11.0), (0.7375, -0.4628, -11.0), (0.6212, 0.6388, -11.0), (0.6212, -0.6675, -11.0), (0.6212, -0.4628, -11.0), (0.6212, 0.4386, -11.0), (-0.6207, 0.6388, -11.0), (-0.7308, 0.6388, -11.0), (-0.6207, -0.6675, -11.0), (-0.7308, -0.6675, -11.0), (-0.6207, -0.4628, -11.0), (-0.7308, -0.4628, -11.0), (-0.6207, 0.4386, -11.0), (-0.7308, 0.4386, -11.0)], [], [(53, 49, 2, 14), (57, 15, 6, 51), (12, 13, 5, 1), (49, 51, 6, 2), (9, 11, 7, 3), (50, 48, 3, 7), (20, 21, 11, 9), (0, 4, 10, 8), (50, 7, 11, 56), (48, 52, 9, 3), (2, 6, 15, 14), (18, 19, 13, 12), (58, 17, 15, 57), (54, 53, 14, 16), (55, 54, 16, 20), (59, 21, 17, 58), (22, 23, 19, 18), (14, 15, 17, 16), (8, 10, 23, 22), (56, 11, 21, 59), (52, 55, 20, 9), (16, 17, 21, 20), (8, 22, 35, 29), (10, 28, 34, 23), (23, 34, 33, 19), (22, 18, 32, 35), (18, 12, 31, 32), (19, 33, 30, 13), (0, 8, 29, 24), (4, 26, 28, 10), (4, 0, 24, 26), (1, 5, 27, 25), (13, 30, 27, 5), (12, 1, 25, 31), (35, 43, 79, 72), (28, 44, 47, 34), (34, 47, 46, 33), (35, 32, 42, 43), (69, 53, 83, 82), (33, 46, 45, 30), (24, 29, 40, 36), (26, 38, 44, 28), (26, 24, 36, 38), (25, 27, 39, 37), (30, 45, 39, 27), (31, 25, 37, 41), (32, 31, 74, 75), (60, 56, 59, 63), (63, 59, 58, 62), (71, 70, 54, 55), (55, 52, 81, 87), (62, 58, 57, 61), (64, 68, 52, 48), (66, 50, 56, 60), (66, 64, 48, 50), (65, 67, 51, 49), (61, 57, 51, 67), (69, 65, 49, 53), (41, 37, 65, 69), (45, 61, 67, 39), (37, 39, 67, 65), (38, 36, 64, 66), (38, 66, 60, 44), (36, 40, 68, 64), (46, 62, 61, 45), (42, 41, 69, 70), (43, 42, 70, 71), (47, 63, 62, 46), (44, 60, 63, 47), (40, 43, 71, 68), (73, 72, 79, 76), (75, 74, 77, 78), (80, 86, 87, 81), (84, 82, 83, 85), (70, 69, 82, 84), (54, 70, 84, 85), (41, 42, 78, 77), (71, 55, 87, 86), (29, 35, 72, 73), (53, 54, 85, 83), (40, 29, 73, 76), (68, 71, 86, 80), (43, 40, 76, 79), (31, 41, 77, 74), (52, 68, 80, 81), (42, 32, 75, 78)])
me_cube.materials.append(mat_material)
me_cube.use_remesh_preserve_volume = False
me_cube.use_remesh_preserve_attributes = False
me_cube.use_mirror_vertex_groups = False
me_cube.update()

# ---- objects
ob_cube_004 = bpy.data.objects.new('Cube.004', me_cube_004)
ob_cube_003 = bpy.data.objects.new('Cube.003', me_cube_003)
ob_cube_002 = bpy.data.objects.new('Cube.002', me_cube_002)
ob_cube_001 = bpy.data.objects.new('Cube.001', me_cube_001)
ob_cube = bpy.data.objects.new('Cube', me_cube)
ob_lamp = bpy.data.objects.new('Lamp', light_lamp)
ob_camera = bpy.data.objects.new('Camera', cam_camera)

# ---- transforms, parenting, visibility, modifiers, constraints
ob_cube_004.location = (6.008, 0.003166, -1.0)
ob_cube_004.rotation_euler = (0.0, -0.0, -1.571)
ob_cube_004.scale = (1.0, 1.0, 0.2)
ob_cube_004.lineart.crease_threshold = 0.0
ob_cube_003.location = (-0.03066, -5.024, -1.0)
ob_cube_003.rotation_euler = (0.0, -0.0, 3.159)
ob_cube_003.scale = (1.0, 1.0, 0.2)
ob_cube_003.lineart.crease_threshold = 0.0
ob_cube_002.location = (-6.039, -0.02749, -1.0)
ob_cube_002.rotation_euler = (0.0, -0.0, 1.571)
ob_cube_002.scale = (1.0, 1.0, 0.2)
ob_cube_002.lineart.crease_threshold = 0.0
ob_cube_001.location = (0.0, 5.0, -1.0)
ob_cube_001.scale = (1.0, 1.0, 0.2)
ob_cube_001.lineart.crease_threshold = 0.0
ob_cube.location = (0.0, 0.0, 0.0)
ob_cube.scale = (4.0, 1.5, 0.2)
ob_cube.lock_rotations_4d = False
ob_cube.empty_display_type = 'ARROWS'
ob_cube.lineart.crease_threshold = 0.0
ob_lamp.location = (4.076, 1.005, 5.904)
ob_lamp.rotation_euler = (0.6503, 0.05522, 1.866)
ob_lamp.lock_rotations_4d = False
ob_lamp.empty_display_type = 'ARROWS'
ob_lamp.color = (0.0, 0.0, 0.0, 0.0)
ob_lamp.lineart.crease_threshold = 0.0
ob_camera.location = (6.683, -14.57, 5.664)
ob_camera.rotation_euler = (1.175, -0.03806, 0.4059)
ob_camera.lock_rotations_4d = False
ob_camera.empty_display_type = 'ARROWS'
ob_camera.color = (0.0, 0.0, 0.0, 0.0)
ob_camera.display_type = 'WIRE'
ob_camera.lineart.crease_threshold = 0.0

# ---- collection membership
col_collection_1.objects.link(ob_cube_004)
col_collection_1.objects.link(ob_cube_003)
col_collection_1.objects.link(ob_cube_002)
col_collection_1.objects.link(ob_cube_001)
col_collection_1.objects.link(ob_cube)
col_collection_1.objects.link(ob_lamp)
col_collection_1.objects.link(ob_camera)

# ---- scene / render settings (as saved in the file)
scene.camera = ob_camera
scene.frame_start = 1; scene.frame_end = 250; scene.frame_set(0)
scene.render.engine = 'BLENDER_EEVEE_NEXT'
scene.render.resolution_percentage = 50
scene.render.dither_intensity = 0.0
scene.cycles.use_denoising = False
scene.cycles.samples = 10
scene.cycles.sampling_pattern = 'TABULATED_SOBOL'
scene.cycles.light_sampling_threshold = 0.0
scene.cycles.use_adaptive_sampling = False
scene.cycles.use_light_tree = False
scene.cycles.blur_glossy = 0.0
scene.cycles.pixel_filter_type = 'GAUSSIAN'
scene.cycles.sample_clamp_indirect = 0.0
scene.view_settings.view_transform = 'Standard'
bpy.context.view_layer.update()
